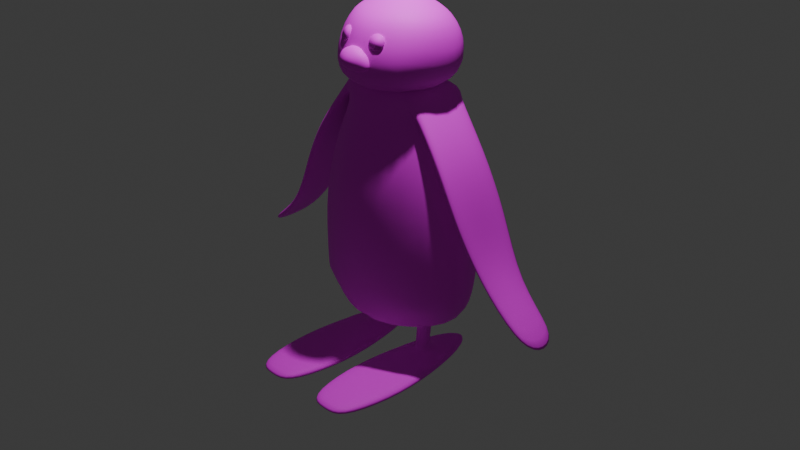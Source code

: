 # Source: pingu.blend  (saved by Blender 4.3.34; exported with 4.5.12 LTS)
import bpy
from mathutils import Matrix  # noqa: F401  (used for matrix-valued properties, if any)

bpy.ops.wm.read_factory_settings(use_empty=True)
scene = bpy.context.scene
scene.name = 'Scene'

# ---- collections
col_collection = bpy.data.collections.new('Collection'); scene.collection.children.link(col_collection)

# ---- images (referenced by path relative to the original .blend; pixels are not part of the script)
import os
ASSET_DIR = os.environ.get("B2B_ASSET_DIR", "")  # directory of the original .blend (textures are referenced by path, not embedded)
HERE = os.path.dirname(os.path.abspath(__file__))  # packed textures are extracted next to this script under _unpacked/

def load_image(name, relpath, width, height, colorspace="sRGB"):
    """Load a texture the original file referenced (path relative to the .blend, or extracted next to this script)."""
    p = next((c for c in (os.path.join(HERE, relpath), os.path.join(ASSET_DIR, relpath)) if relpath and os.path.exists(c)), "")
    if p:
        img = bpy.data.images.load(p, check_existing=True)
        img.name = name
    else:  # same state as the original file: an image datablock whose file is absent (Cycles renders it pink)
        img = bpy.data.images.new(name, width, height)
        img.source = "FILE"
        img.filepath = "//" + (relpath or name)
    img.colorspace_settings.name = colorspace
    return img
img_cabeza_001 = load_image('cabeza.001', 'pinguTexture.png', 1024, 1024, 'sRGB')

# ---- materials (node trees are filled in below, after node groups)
mat_material_001 = bpy.data.materials.new('Material.001')
mat_material_001.alpha_threshold = 0.0
mat_material_001.roughness = 0.5
mat_material_001.line_color = (0.0, 0.0, 0.0, 1.0)

# ---- material node trees
mat_material_001.use_nodes = True; mat_material_001.node_tree.nodes.clear()
_N = mat_material_001.node_tree.nodes; _L = mat_material_001.node_tree.links
n0 = _N.new('ShaderNodeOutputMaterial'); n0.name = 'Material Output'; n0.location = (300, 300)
n1 = _N.new('ShaderNodeBsdfPrincipled'); n1.name = 'Principled BSDF'; n1.location = (10, 300)
n1.inputs[2].default_value = 0.6818
n1.inputs[3].default_value = 1.45
n2 = _N.new('ShaderNodeTexImage'); n2.name = 'Image Texture'; n2.location = (-329, 277)
n2.image = img_cabeza_001
_L.new(n1.outputs[0], n0.inputs[0])
_L.new(n2.outputs[0], n1.inputs[0])
n0.is_active_output = True

# ---- world
world_world = bpy.data.worlds.new('World'); scene.world = world_world
world_world.use_nodes = True; world_world.node_tree.nodes.clear()
_N = world_world.node_tree.nodes; _L = world_world.node_tree.links
n0 = _N.new('ShaderNodeOutputWorld'); n0.name = 'World Output'; n0.location = (300, 300)
n1 = _N.new('ShaderNodeBackground'); n1.name = 'Background'; n1.location = (10, 300)
n1.inputs[0].default_value = (0.05088, 0.05088, 0.05088, 1.0)
_L.new(n1.outputs[0], n0.inputs[0])
n0.is_active_output = True
world_world.color = (0.05088, 0.05088, 0.05088)
world_world.sun_shadow_jitter_overblur = 0.0

# ---- cameras
cam_camera = bpy.data.cameras.new('Camera')
cam_camera.clip_end = 100.0
cam_camera.ortho_scale = 7.314

# ---- lights
light_light = bpy.data.lights.new('Light', 'POINT')
light_light.energy = 1000.0
light_light.shadow_soft_size = 0.1

# ---- meshes
me_cube_001 = bpy.data.meshes.new('Cube.001')
me_cube_001.from_pydata([(0.0, 0.0, -1.0), (0.0, 0.0, 1.517), (0.4594, 0.0, 1.442), (0.8056, 0.0, -1.0), (0.5068, -0.7469, -1.0), (0.468, -0.5033, 1.447), (0.2704, 0.6975, -1.0), (0.4639, 0.3986, 1.444), (0.0, 0.8223, -1.0), (0.0, 0.5306, 1.517), (0.0, -0.8844, -1.0), (0.0, -0.5492, 1.517), (1.201, 0.2156, 0.03439), (0.3335, 0.9131, 0.03439), (0.5699, -1.0, 0.03439), (0.0, -1.0, 0.03439), (0.0, 1.0, 0.03439), (0.8684, 0.2156, 0.7759), (0.2687, 0.9131, 0.7759), (0.5051, -1.0, 0.7759), (0.0, -1.0, 0.7759), (0.0, 1.0, 0.7759), (1.159, 0.2156, -0.7071), (0.3335, 0.9131, -0.7071), (0.5699, -1.0, -0.7071), (0.0, -1.0, -0.7071), (0.0, 0.8223, -0.7071), (0.5455, -0.001433, 1.331), (0.4055, 0.4099, 1.327), (0.4279, -0.5674, 1.323), (0.0, -0.7086, 1.255), (0.0, 0.6966, 1.255), (0.4245, 0.4584, 1.517), (0.4245, 0.0, 1.517), (0.3477, 0.5174, 1.255), (0.6338, 0.0, 1.255), (0.4245, -0.5492, 1.517), (0.5053, -0.7086, 1.255), (2.043, -4.284e-07, -0.6763), (1.963, -0.001433, -0.7517), (1.918, 0.3071, -0.6023), (1.861, 0.3147, -0.6557), (1.919, -0.3483, -0.6009), (1.859, -0.3914, -0.6575), (0.8313, 0.4821, 0.8024), (1.08, 0.4821, 0.2773), (1.419, 0.3147, -0.3148), (1.349, -0.001433, -0.2438), (1.173, -0.001433, 0.2813), (0.851, -0.001433, 0.8064), (0.8717, -1.069e-07, 0.9168), (1.107, -2.139e-07, 0.3917), (1.316, -3.208e-07, -0.1334), (1.429, 0.3071, -0.2366), (1.109, 0.4708, 0.3934), (0.8751, 0.4708, 0.9185), (1.43, -0.3914, -0.3175), (1.114, -0.5674, 0.2732), (0.7628, -0.5674, 0.7983), (0.8782, -0.5033, 0.9216), (1.112, -0.5033, 0.3965), (1.429, -0.3483, -0.2346), (0.4804, 0.0, -1.0), (0.3114, 0.0, -1.0), (0.3378, 0.1016, -1.0), (0.4328, 0.1096, -1.0), (0.4117, -0.1465, -1.0), (0.3272, -0.1626, -1.0), (0.3335, 0.9131, -0.7071), (0.181, 0.0, -1.0), (0.2074, 0.3416, -1.0), (0.482, 0.3496, -1.0), (0.5295, 0.0, -1.0), (0.4609, -0.4106, -1.0), (0.1969, -0.4266, -1.0), (0.4537, 0.01812, -1.354), (0.2847, 0.01812, -1.354), (0.3111, 0.1197, -1.354), (0.4062, 0.1278, -1.354), (0.3851, -0.1284, -1.354), (0.3006, -0.1444, -1.354), (0.4586, 0.01482, -1.255), (0.4111, 0.1245, -1.255), (0.316, 0.1164, -1.255), (0.2896, 0.01482, -1.255), (0.3054, -0.1477, -1.255), (0.39, -0.1317, -1.255), (0.732, 0.3635, -1.492), (0.7658, 1.223, -1.492), (0.6377, 2.139, -1.492), (0.6377, 2.139, -1.392), (0.5621, -0.6325, -1.492), (0.5621, -0.6325, -1.392), (0.4089, -0.9213, -1.492), (0.4089, -0.9213, -1.392), (0.4089, 2.144, -1.492), (0.4089, 2.144, -1.392), (0.732, 0.3635, -1.392), (0.7658, 1.223, -1.392), (0.4089, 0.6732, -1.392), (0.4089, 1.471, -1.392), (0.4089, 0.6732, -1.492), (0.4089, 1.471, -1.492), (0.4089, 0.225, -1.392), (0.567, 0.2047, -1.392), (0.4089, -0.2847, -1.392), (0.5239, -0.2528, -1.392), (0.08578, 0.3635, -1.492), (0.052, 1.223, -1.492), (0.1801, 2.139, -1.492), (0.1801, 2.139, -1.392), (0.2557, -0.6325, -1.492), (0.2557, -0.6325, -1.392), (0.08578, 0.3635, -1.392), (0.052, 1.223, -1.392), (0.2508, 0.2047, -1.392), (0.2938, -0.2528, -1.392)], [], [(23, 13, 12, 22, 68), (31, 9, 32, 34), (24, 14, 15, 25), (0, 69, 74, 10), (53, 52, 38, 40), (33, 1, 11, 36), (8, 6, 71, 70), (37, 36, 11, 30), (32, 9, 1, 33), (22, 12, 14, 24), (26, 16, 13, 23), (14, 19, 20, 15), (13, 18, 17, 12), (12, 17, 19, 14), (16, 21, 18, 13), (8, 26, 23, 6), (3, 22, 24, 4), (4, 24, 25, 10), (6, 23, 68, 22, 3), (19, 37, 30, 20), (18, 34, 35, 17), (17, 35, 37, 19), (21, 31, 34, 18), (47, 46, 41, 39), (2, 7, 32, 33), (7, 28, 34, 32), (28, 27, 35, 34), (5, 2, 33, 36), (29, 5, 36, 37), (27, 29, 37, 35), (41, 40, 38, 39), (39, 38, 42, 43), (56, 47, 39, 43), (52, 61, 42, 38), (46, 53, 40, 41), (61, 56, 43, 42), (5, 29, 58, 59), (59, 58, 57, 60), (60, 57, 56, 61), (28, 7, 55, 44), (44, 55, 54, 45), (45, 54, 53, 46), (2, 5, 59, 50), (50, 59, 60, 51), (51, 60, 61, 52), (29, 27, 49, 58), (58, 49, 48, 57), (57, 48, 47, 56), (27, 28, 44, 49), (49, 44, 45, 48), (48, 45, 46, 47), (7, 2, 50, 55), (55, 50, 51, 54), (54, 51, 52, 53), (84, 83, 77, 76), (82, 81, 75, 78), (10, 74, 73, 4), (4, 73, 72, 3), (71, 6, 3, 72), (70, 69, 0, 8), (64, 63, 69, 70), (65, 64, 70, 71), (62, 65, 71, 72), (66, 62, 72, 73), (67, 66, 73, 74), (63, 67, 74, 69), (85, 84, 76, 80), (81, 86, 79, 75), (83, 82, 78, 77), (86, 85, 80, 79), (66, 67, 85, 86), (64, 65, 82, 83), (62, 66, 86, 81), (67, 63, 84, 85), (65, 62, 81, 82), (63, 64, 83, 84), (97, 92, 91, 87), (93, 91, 92, 94), (88, 89, 90, 98), (102, 95, 89, 88), (97, 98, 100, 99), (98, 90, 96, 100), (93, 101, 87, 91), (89, 95, 96, 90), (92, 106, 105, 94), (101, 102, 88, 87), (116, 115, 113, 112), (87, 88, 98, 97), (97, 99, 103, 104), (111, 112, 113, 107), (93, 94, 112, 111), (108, 114, 110, 109), (102, 108, 109, 95), (113, 99, 100, 114), (114, 100, 96, 110), (93, 111, 107, 101), (109, 110, 96, 95), (112, 94, 105, 116), (101, 107, 108, 102), (107, 113, 114, 108), (113, 115, 103, 99), (106, 92, 97, 104), (115, 116, 80, 76), (116, 105, 79, 80), (105, 106, 75, 79), (106, 104, 78, 75), (104, 103, 77, 78), (103, 115, 76, 77)])
me_cube_001.polygons.foreach_set('use_smooth', [True] * 108)
_uv = me_cube_001.uv_layers.new(name='UVMap')
_uv.uv.foreach_set('vector', [0.604, 0.6673, 0.6055, 0.579, 0.7205, 0.5771, 0.7141, 0.6653, 0.604, 0.6673, 0.5724, 0.4311, 0.5759, 0.3988, 0.6273, 0.3996, 0.6167, 0.431, 0.8776, 0.2733, 0.8776, 0.1868, 0.9446, 0.1843, 0.9446, 0.2708, 0.6999, 0.8055, 0.6783, 0.8055, 0.6764, 0.7546, 0.6999, 0.6999, 0.2787, 0.7758, 0.3154, 0.7618, 0.3154, 0.8496, 0.2787, 0.8349, 0.3294, 0.9151, 0.2787, 0.9151, 0.2787, 0.8496, 0.3294, 0.8496, 0.6999, 0.9037, 0.6676, 0.8888, 0.6423, 0.8472, 0.6751, 0.8463, 0.8791, 0.03678, 0.8853, 0.001869, 0.9352, 0.0, 0.9385, 0.03456, 0.3294, 0.9699, 0.2787, 0.9785, 0.2787, 0.9151, 0.3294, 0.9151, 0.7169, 0.2364, 0.7137, 0.1479, 0.8762, 0.1453, 0.8776, 0.2338, 0.5663, 0.6658, 0.5646, 0.5785, 0.6055, 0.579, 0.604, 0.6673, 0.8776, 0.1868, 0.8852, 0.09994, 0.9446, 0.09772, 0.9446, 0.1843, 0.6055, 0.579, 0.5993, 0.4904, 0.6827, 0.4877, 0.7205, 0.5771, 0.7137, 0.1479, 0.7266, 0.05907, 0.8776, 0.05674, 0.8762, 0.1453, 0.5646, 0.5785, 0.566, 0.4902, 0.5993, 0.4904, 0.6055, 0.579, 0.5658, 0.7007, 0.5663, 0.6658, 0.604, 0.6673, 0.5999, 0.7007, 0.7566, 0.2707, 0.7169, 0.2364, 0.8776, 0.2338, 0.8526, 0.2692, 0.8798, 0.3009, 0.8776, 0.2733, 0.9446, 0.2708, 0.9422, 0.3021, 0.6676, 0.8888, 0.66, 0.9145, 0.66, 0.9145, 0.5615, 0.8312, 0.6037, 0.8055, 0.8852, 0.09994, 0.8791, 0.03678, 0.9385, 0.03456, 0.9446, 0.09772, 0.5993, 0.4904, 0.6167, 0.431, 0.6599, 0.4285, 0.6827, 0.4877, 0.7266, 0.05907, 0.7597, 0.001278, 0.8442, 5.933e-09, 0.8776, 0.05674, 0.566, 0.4902, 0.5724, 0.4311, 0.6167, 0.431, 0.5993, 0.4904, 0.7967, 0.3172, 0.7883, 0.355, 0.7355, 0.355, 0.7234, 0.3172, 0.7676, 0.424, 0.7247, 0.4361, 0.7174, 0.429, 0.7666, 0.4149, 0.7247, 0.4361, 0.7297, 0.4491, 0.7229, 0.46, 0.7174, 0.429, 0.7297, 0.4491, 0.7679, 0.4376, 0.7667, 0.4475, 0.7229, 0.46, 0.8211, 0.4081, 0.7676, 0.424, 0.7666, 0.4149, 0.8254, 0.398, 0.8337, 0.4198, 0.8211, 0.4081, 0.8254, 0.398, 0.8479, 0.4242, 0.7016, 0.7837, 0.6999, 0.7147, 0.7121, 0.6999, 0.7121, 0.7859, 0.7355, 0.355, 0.7287, 0.3541, 0.7137, 0.3174, 0.7234, 0.3172, 0.5612, 0.7382, 0.5516, 0.7397, 0.5529, 0.6947, 0.5612, 0.689, 0.7869, 0.2707, 0.7967, 0.3172, 0.7234, 0.3172, 0.7357, 0.2707, 0.3154, 0.7618, 0.357, 0.7751, 0.357, 0.8343, 0.3154, 0.8496, 0.9331, 0.6357, 0.9395, 0.6287, 0.9617, 0.6979, 0.9525, 0.6992, 0.8338, 0.6377, 0.8428, 0.6437, 0.8446, 0.709, 0.8338, 0.7108, 0.5381, 0.689, 0.5516, 0.6992, 0.5516, 0.7733, 0.5308, 0.7681, 0.5308, 0.7681, 0.5516, 0.7733, 0.55, 0.8484, 0.5406, 0.8354, 0.8294, 0.5364, 0.8402, 0.5486, 0.8279, 0.6256, 0.8206, 0.6174, 0.9455, 0.4054, 0.9592, 0.398, 0.9617, 0.4771, 0.9494, 0.4854, 0.9494, 0.4854, 0.9617, 0.4771, 0.9486, 0.5445, 0.9376, 0.5538, 0.9376, 0.5538, 0.9486, 0.5445, 0.9395, 0.6287, 0.9331, 0.6357, 0.7676, 0.424, 0.8211, 0.4081, 0.8216, 0.4733, 0.7681, 0.4892, 0.7681, 0.4892, 0.8216, 0.4733, 0.8294, 0.5364, 0.7758, 0.5523, 0.7758, 0.5523, 0.8294, 0.5364, 0.8206, 0.6174, 0.7846, 0.6151, 0.8479, 0.7642, 0.9156, 0.7639, 0.9156, 0.827, 0.8479, 0.8274, 0.8479, 0.8274, 0.9156, 0.827, 0.9156, 0.8903, 0.8479, 0.8907, 0.8479, 0.8907, 0.9156, 0.8903, 0.9154, 0.9532, 0.8688, 0.9619, 0.9156, 0.7639, 0.9645, 0.7644, 0.9733, 0.8279, 0.9156, 0.827, 0.9156, 0.827, 0.9733, 0.8279, 0.9732, 0.891, 0.9156, 0.8903, 0.9156, 0.8903, 0.9732, 0.891, 0.9531, 0.9621, 0.9154, 0.9532, 0.7247, 0.4361, 0.7676, 0.424, 0.7681, 0.4892, 0.7174, 0.5035, 0.7174, 0.5035, 0.7681, 0.4892, 0.7758, 0.5523, 0.7252, 0.5666, 0.7252, 0.5666, 0.7758, 0.5523, 0.7846, 0.6151, 0.7505, 0.6377, 0.827, 0.2933, 0.8271, 0.2811, 0.839, 0.2807, 0.8389, 0.2929, 0.7137, 0.3894, 0.7239, 0.3893, 0.724, 0.4012, 0.7138, 0.4014, 0.6999, 0.6999, 0.6764, 0.7546, 0.6448, 0.7565, 0.6394, 0.7163, 0.6394, 0.7163, 0.6448, 0.7565, 0.6366, 0.8055, 0.6037, 0.8055, 0.6423, 0.8472, 0.6676, 0.8888, 0.6037, 0.8055, 0.6366, 0.8055, 0.6751, 0.8463, 0.6783, 0.8055, 0.6999, 0.8055, 0.6999, 0.9037, 0.6595, 0.8176, 0.6627, 0.8055, 0.6783, 0.8055, 0.6751, 0.8463, 0.6482, 0.8186, 0.6595, 0.8176, 0.6751, 0.8463, 0.6423, 0.8472, 0.6425, 0.8055, 0.6482, 0.8186, 0.6423, 0.8472, 0.6366, 0.8055, 0.6507, 0.788, 0.6425, 0.8055, 0.6366, 0.8055, 0.6448, 0.7565, 0.6608, 0.7861, 0.6507, 0.788, 0.6448, 0.7565, 0.6764, 0.7546, 0.6627, 0.8055, 0.6608, 0.7861, 0.6764, 0.7546, 0.6783, 0.8055, 0.827, 0.3126, 0.827, 0.2933, 0.8389, 0.2929, 0.8389, 0.3123, 0.7239, 0.3893, 0.7432, 0.3889, 0.7433, 0.4008, 0.724, 0.4012, 0.8086, 0.3565, 0.8197, 0.3558, 0.82, 0.3677, 0.809, 0.3685, 0.7436, 0.3878, 0.7538, 0.3885, 0.7535, 0.4001, 0.7433, 0.3993, 0.7433, 0.3585, 0.7535, 0.3592, 0.7538, 0.3885, 0.7436, 0.3878, 0.809, 0.326, 0.82, 0.3252, 0.8197, 0.3558, 0.8086, 0.3565, 0.724, 0.3589, 0.7433, 0.3585, 0.7432, 0.3889, 0.7239, 0.3893, 0.7967, 0.3143, 0.7967, 0.295, 0.827, 0.2933, 0.827, 0.3126, 0.7138, 0.359, 0.724, 0.3589, 0.7239, 0.3893, 0.7137, 0.3894, 0.7967, 0.295, 0.7967, 0.2828, 0.8271, 0.2811, 0.827, 0.2933, 0.9762, 0.1945, 0.9763, 0.3128, 0.9643, 0.3128, 0.9569, 0.1939, 0.9644, 0.3516, 0.9643, 0.3128, 0.9763, 0.3128, 0.9763, 0.3516, 0.9569, 0.09667, 0.9644, 0.0006249, 0.9763, 0.0006152, 0.9763, 0.09728, 0.3137, 0.6814, 0.3119, 0.7618, 0.2846, 0.7605, 0.2718, 0.6508, 0.9314, 0.5522, 0.9331, 0.6549, 0.8898, 0.6835, 0.892, 0.5883, 0.9331, 0.6549, 0.9153, 0.7639, 0.888, 0.7639, 0.8898, 0.6835, 0.3202, 0.3959, 0.3159, 0.5862, 0.2781, 0.5484, 0.3011, 0.4299, 0.7967, 0.3793, 0.7967, 0.3522, 0.8086, 0.3521, 0.8086, 0.3792, 0.9138, 0.4329, 0.9082, 0.4781, 0.8946, 0.474, 0.8963, 0.398, 0.3159, 0.5862, 0.3137, 0.6814, 0.2718, 0.6508, 0.2781, 0.5484, 0.8808, 0.4775, 0.8744, 0.532, 0.8542, 0.5505, 0.8772, 0.4321, 0.9569, 0.1939, 0.9569, 0.09667, 0.9763, 0.09728, 0.9762, 0.1945, 0.9314, 0.5522, 0.892, 0.5883, 0.8932, 0.5348, 0.9121, 0.5328, 0.9641, 0.3314, 0.9521, 0.3314, 0.952, 0.2127, 0.9639, 0.2127, 0.9643, 0.3657, 0.9524, 0.3657, 0.9521, 0.3314, 0.9641, 0.3314, 0.964, 0.1101, 0.952, 0.1101, 0.9524, 0.0006152, 0.9643, 0.000629, 0.3137, 0.6814, 0.357, 0.6528, 0.3392, 0.7618, 0.3119, 0.7618, 0.8542, 0.5505, 0.892, 0.5883, 0.8898, 0.6835, 0.8479, 0.653, 0.8479, 0.653, 0.8898, 0.6835, 0.888, 0.7639, 0.8607, 0.7626, 0.3202, 0.3959, 0.3377, 0.4308, 0.3553, 0.5501, 0.3159, 0.5862, 0.7967, 0.3253, 0.8086, 0.3252, 0.8086, 0.3521, 0.7967, 0.3522, 0.8772, 0.4321, 0.8963, 0.398, 0.8946, 0.474, 0.8808, 0.4775, 0.3159, 0.5862, 0.3553, 0.5501, 0.357, 0.6528, 0.3137, 0.6814, 0.9639, 0.2127, 0.952, 0.2127, 0.952, 0.1101, 0.964, 0.1101, 0.8542, 0.5505, 0.8744, 0.532, 0.8932, 0.5348, 0.892, 0.5883, 0.9082, 0.4781, 0.9138, 0.4329, 0.9314, 0.5522, 0.9121, 0.5328, 0.8434, 0.2707, 0.8434, 0.3252, 0.8389, 0.3123, 0.8389, 0.2929, 0.8808, 0.4775, 0.8946, 0.474, 0.8912, 0.4925, 0.8812, 0.4904, 0.8946, 0.474, 0.9082, 0.4781, 0.899, 0.5102, 0.8912, 0.4925, 0.9082, 0.4781, 0.9121, 0.5328, 0.8931, 0.5232, 0.899, 0.5102, 0.9121, 0.5328, 0.8932, 0.5348, 0.8817, 0.522, 0.8931, 0.5232, 0.8932, 0.5348, 0.8744, 0.532, 0.8789, 0.5097, 0.8817, 0.522])
me_cube_001.materials.append(mat_material_001)
me_cube_001.use_paint_bone_selection = False
me_cube_001.use_paint_mask = True
me_cube_001.update()
me_cube_002 = bpy.data.meshes.new('Cube.002')
me_cube_002.from_pydata([(0.3281, 0.3946, 4.372), (0.6966, 0.5256, 3.744), (0.291, -0.4571, 4.423), (0.6066, -0.8627, 3.626), (0.0, 0.822, 3.404), (0.0, -0.5614, 4.409), (0.0, -1.0, 3.349), (0.0, 0.5019, 4.409), (0.5794, 0.6101, 4.097), (0.6469, -0.4611, 4.266), (0.0, 0.7604, 4.158), (0.0, -0.8966, 4.158), (0.6598, -0.005795, 4.409), (1.0, 0.0, 3.349), (0.0, 0.0, 3.349), (0.0, 0.0, 4.722), (0.7854, -0.005795, 4.158)], [], [(3, 9, 11, 6), (14, 13, 3, 6), (16, 12, 2, 9), (10, 7, 0, 8), (9, 2, 5, 11), (12, 15, 5, 2), (4, 10, 8, 1), (13, 16, 9, 3), (1, 8, 16, 13), (0, 7, 15, 12), (8, 0, 12, 16), (4, 1, 13, 14)])
me_cube_002.polygons.foreach_set('use_smooth', [True] * 12)
_uv = me_cube_002.uv_layers.new(name='UVMap')
_uv.uv.foreach_set('vector', [0.4701, 0.8662, 0.4219, 0.8032, 0.5114, 0.7822, 0.5308, 0.844, 0.7174, 0.736, 0.8338, 0.7384, 0.7954, 0.8372, 0.7174, 0.855, 0.3705, 0.7973, 0.3767, 0.7697, 0.4458, 0.7634, 0.4219, 0.8032, 0.8095, 0.855, 0.8401, 0.8642, 0.8369, 0.9056, 0.804, 0.9264, 0.4219, 0.8032, 0.4458, 0.7634, 0.477, 0.7466, 0.5114, 0.7822, 0.3767, 0.7697, 0.4207, 0.6945, 0.477, 0.7466, 0.4458, 0.7634, 0.7193, 0.855, 0.8095, 0.855, 0.804, 0.9264, 0.7625, 0.944, 0.364, 0.8704, 0.3705, 0.7973, 0.4219, 0.8032, 0.4701, 0.8662, 0.7625, 0.944, 0.804, 0.9264, 0.8135, 0.9734, 0.7174, 1.0, 0.364, 0.7238, 0.3776, 0.689, 0.4207, 0.6945, 0.3767, 0.7697, 0.804, 0.9264, 0.8369, 0.9056, 0.8431, 0.9585, 0.8135, 0.9734, 0.7189, 0.6377, 0.809, 0.6711, 0.8338, 0.7384, 0.7174, 0.736])
me_cube_002.materials.append(mat_material_001)
me_cube_002.use_mirror_vertex_groups = False
me_cube_002.update()
me_cube = bpy.data.meshes.new('Cube')
me_cube.from_pydata([(-26.68, -6.681, 6.007), (-26.36, -6.681, 7.532), (-26.68, -5.027, 6.007), (-26.36, -5.027, 7.532), (-23.36, -6.681, 6.007), (-23.83, -6.681, 7.532), (-23.36, -5.027, 6.007), (-23.83, -5.027, 7.532), (-25.02, -5.027, 5.799), (-25.02, -5.027, 8.075), (-25.02, -6.681, 5.799), (-25.02, -6.681, 8.075), (-26.68, -6.681, 6.765), (-26.68, -5.027, 6.765), (-23.36, -5.027, 6.765), (-23.36, -6.681, 6.765), (-25.02, -8.076, 6.765), (-25.02, -5.027, 6.765), (-26.68, -6.006, 6.007), (-26.36, -6.006, 7.532), (-23.36, -6.006, 6.007), (-23.83, -6.006, 7.532), (-25.02, -6.006, 8.075), (-25.02, -6.006, 5.799), (-23.36, -6.006, 6.765), (-26.68, -6.006, 6.765)], [], [(25, 19, 3, 13), (17, 9, 7, 14), (24, 21, 5, 15), (16, 11, 1, 12), (23, 20, 4, 10), (22, 19, 1, 11), (21, 22, 11, 5), (18, 23, 10, 0), (15, 5, 11, 16), (13, 3, 9, 17), (2, 13, 17, 8), (4, 15, 16, 10), (10, 16, 12, 0), (20, 24, 15, 4), (8, 17, 14, 6), (18, 25, 13, 2), (0, 12, 25, 18), (6, 14, 24, 20), (2, 8, 23, 18), (7, 9, 22, 21), (9, 3, 19, 22), (8, 6, 20, 23), (14, 7, 21, 24), (12, 1, 19, 25)])
me_cube.polygons.foreach_set('use_smooth', [True] * 24)
_uv = me_cube.uv_layers.new(name='UVMap')
_uv.uv.foreach_set('vector', [0.6291, 0.08611, 0.5361, 0.07806, 0.5126, -1.302e-07, 0.6055, 0.008054, 0.1154, 0.5938, 0.2718, 0.5938, 0.207, 0.7364, 0.1154, 0.7918, 0.4808, 0.6018, 0.4808, 0.4988, 0.5615, 0.4988, 0.5615, 0.6018, 0.5556, 0.3802, 0.4038, 0.2128, 0.5524, 0.1319, 0.6453, 0.14, 0.1169, 0.1979, 0.1169, -8.822e-09, 0.1975, -1.491e-08, 0.1975, 0.1979, 0.3875, 0.159, 0.5361, 0.07806, 0.5524, 0.1319, 0.4038, 0.2128, 0.4808, 0.4988, 0.4808, 0.398, 0.5615, 0.398, 0.5615, 0.4988, 0.1169, 0.3959, 0.1169, 0.1979, 0.1975, 0.1979, 0.1975, 0.3959, 0.3988, 0.398, 0.364, 0.3291, 0.4038, 0.2128, 0.5556, 0.3802, 0.1154, 0.3959, 0.207, 0.434, 0.2718, 0.5938, 0.1154, 0.5938, 0.02486, 0.3959, 0.1154, 0.3959, 0.1154, 0.5938, 4.483e-08, 0.5938, 0.1975, -1.491e-08, 0.1975, -1.491e-08, 0.364, 0.1979, 0.1975, 0.1979, 0.1975, 0.1979, 0.364, 0.1979, 0.1975, 0.3959, 0.1975, 0.3959, 0.4808, 0.689, 0.4808, 0.6018, 0.5615, 0.6018, 0.5615, 0.689, 4.483e-08, 0.5938, 0.1154, 0.5938, 0.1154, 0.7918, 0.02486, 0.7918, 0.6975, 0.1186, 0.6291, 0.08611, 0.6055, 0.008054, 0.6739, 0.04054, 0.7137, 0.1724, 0.6453, 0.14, 0.6291, 0.08611, 0.6975, 0.1186, 0.364, 0.689, 0.364, 0.6018, 0.4808, 0.6018, 0.4808, 0.689, 2.989e-08, 0.3959, 1.494e-08, 0.1979, 0.1169, 0.1979, 0.1169, 0.3959, 0.364, 0.4988, 0.364, 0.398, 0.4808, 0.398, 0.4808, 0.4988, 0.364, 0.08094, 0.5126, -1.302e-07, 0.5361, 0.07806, 0.3875, 0.159, 1.494e-08, 0.1979, 0.0, 0.0, 0.1169, -8.822e-09, 0.1169, 0.1979, 0.364, 0.6018, 0.364, 0.4988, 0.4808, 0.4988, 0.4808, 0.6018, 0.6453, 0.14, 0.5524, 0.1319, 0.5361, 0.07806, 0.6291, 0.08611])
me_cube.materials.append(mat_material_001)
me_cube.update()
me_cylinder = bpy.data.meshes.new('Cylinder')
me_cylinder.from_pydata([(0.1397, 0.4884, -0.9394), (0.1397, 0.4884, -0.7668), (0.253, 0.4773, -0.9394), (0.253, 0.4773, -0.7668), (0.3619, 0.4442, -0.9394), (0.3619, 0.4442, -0.7668), (0.4624, 0.3905, -0.9394), (0.4624, 0.3905, -0.7668), (0.5504, 0.3183, -0.9394), (0.5504, 0.3183, -0.7668), (0.6226, 0.2303, -0.9394), (0.6226, 0.2303, -0.7668), (0.6763, 0.1298, -0.9394), (0.6763, 0.1298, -0.7668), (0.7094, 0.02086, -0.9394), (0.7094, 0.02086, -0.7668), (0.7205, -0.09247, -0.9394), (0.7205, -0.09247, -0.7668), (0.7094, -0.2058, -0.9394), (0.7094, -0.2058, -0.7668), (0.6763, -0.3148, -0.9394), (0.6763, -0.3148, -0.7668), (0.6226, -0.4152, -0.9394), (0.6226, -0.4152, -0.7668), (0.5504, -0.5032, -0.9394), (0.5504, -0.5032, -0.7668), (0.4624, -0.5755, -0.9394), (0.4624, -0.5755, -0.7668), (0.3619, -0.6291, -0.9394), (0.3619, -0.6291, -0.7668), (0.253, -0.6622, -0.9394), (0.253, -0.6622, -0.7668), (0.1397, -0.6734, -0.9394), (0.1397, -0.6734, -0.7668), (0.02633, -0.6622, -0.9394), (0.02633, -0.6622, -0.7668), (-0.08264, -0.6291, -0.9394), (-0.08264, -0.6291, -0.7668), (-0.1831, -0.5755, -0.9394), (-0.1831, -0.5755, -0.7668), (-0.2711, -0.5032, -0.9394), (-0.2711, -0.5032, -0.7668), (-0.3433, -0.4152, -0.9394), (-0.3433, -0.4152, -0.7668), (-0.397, -0.3148, -0.9394), (-0.397, -0.3148, -0.7668), (-0.4301, -0.2058, -0.9394), (-0.4301, -0.2058, -0.7668), (-0.4412, -0.09247, -0.9394), (-0.4412, -0.09247, -0.7668), (-0.4301, 0.02086, -0.9394), (-0.4301, 0.02086, -0.7668), (-0.397, 0.1298, -0.9394), (-0.397, 0.1298, -0.7668), (-0.3433, 0.2303, -0.9394), (-0.3433, 0.2303, -0.7668), (-0.2711, 0.3183, -0.9394), (-0.2711, 0.3183, -0.7668), (-0.1831, 0.3905, -0.9394), (-0.1831, 0.3905, -0.7668), (-0.08264, 0.4442, -0.9394), (-0.08264, 0.4442, -0.7668), (0.02633, 0.4773, -0.9394), (0.02633, 0.4773, -0.7668)], [], [(0, 1, 3, 2), (2, 3, 5, 4), (4, 5, 7, 6), (6, 7, 9, 8), (8, 9, 11, 10), (10, 11, 13, 12), (12, 13, 15, 14), (14, 15, 17, 16), (16, 17, 19, 18), (18, 19, 21, 20), (20, 21, 23, 22), (22, 23, 25, 24), (24, 25, 27, 26), (26, 27, 29, 28), (28, 29, 31, 30), (30, 31, 33, 32), (32, 33, 35, 34), (34, 35, 37, 36), (36, 37, 39, 38), (38, 39, 41, 40), (40, 41, 43, 42), (42, 43, 45, 44), (44, 45, 47, 46), (46, 47, 49, 48), (48, 49, 51, 50), (50, 51, 53, 52), (52, 53, 55, 54), (54, 55, 57, 56), (56, 57, 59, 58), (58, 59, 61, 60), (3, 1, 63, 61, 59, 57, 55, 53, 51, 49, 47, 45, 43, 41, 39, 37, 35, 33, 31, 29, 27, 25, 23, 21, 19, 17, 15, 13, 11, 9, 7, 5), (60, 61, 63, 62), (62, 63, 1, 0), (0, 2, 4, 6, 8, 10, 12, 14, 16, 18, 20, 22, 24, 26, 28, 30, 32, 34, 36, 38, 40, 42, 44, 46, 48, 50, 52, 54, 56, 58, 60, 62)])
me_cylinder.polygons.foreach_set('use_smooth', [True] * 34)
_uv = me_cylinder.uv_layers.new(name='UVMap')
_uv.uv.foreach_set('vector', [0.8982, 0.3393, 0.8776, 0.3393, 0.8776, 0.326, 0.8982, 0.326, 0.8982, 0.326, 0.8776, 0.326, 0.8776, 0.3134, 0.8982, 0.3134, 0.8982, 0.3134, 0.8776, 0.3134, 0.8776, 0.3021, 0.8982, 0.3021, 0.5514, 0.946, 0.5308, 0.946, 0.5308, 0.9364, 0.5514, 0.9364, 0.5514, 0.9364, 0.5308, 0.9364, 0.5308, 0.9251, 0.5514, 0.9251, 0.5514, 0.9251, 0.5308, 0.9251, 0.5308, 0.9126, 0.5514, 0.9126, 0.5514, 0.9126, 0.5308, 0.9126, 0.5308, 0.8992, 0.5514, 0.8992, 0.5514, 0.8992, 0.5308, 0.8992, 0.5308, 0.8856, 0.5514, 0.8856, 0.5514, 0.8856, 0.5308, 0.8856, 0.5308, 0.8723, 0.5514, 0.8723, 0.5514, 0.8723, 0.5308, 0.8723, 0.5308, 0.8597, 0.5514, 0.8597, 0.5514, 0.8597, 0.5308, 0.8597, 0.5308, 0.8484, 0.5514, 0.8484, 0.35, 0.9472, 0.3294, 0.9472, 0.3294, 0.9376, 0.35, 0.9376, 0.35, 0.9376, 0.3294, 0.9376, 0.3294, 0.9263, 0.35, 0.9263, 0.35, 0.9263, 0.3294, 0.9263, 0.3294, 0.9137, 0.35, 0.9137, 0.35, 0.9137, 0.3294, 0.9137, 0.3294, 0.9004, 0.35, 0.9004, 0.35, 0.9004, 0.3294, 0.9004, 0.3294, 0.8868, 0.35, 0.8868, 0.35, 0.8868, 0.3294, 0.8868, 0.3294, 0.8734, 0.35, 0.8734, 0.35, 0.8734, 0.3294, 0.8734, 0.3294, 0.8609, 0.35, 0.8609, 0.35, 0.8609, 0.3294, 0.8609, 0.3294, 0.8496, 0.35, 0.8496, 0.8701, 0.3779, 0.8495, 0.3779, 0.8495, 0.3683, 0.8701, 0.3683, 0.8701, 0.3683, 0.8495, 0.3683, 0.8495, 0.357, 0.8701, 0.357, 0.8701, 0.357, 0.8495, 0.357, 0.8495, 0.3444, 0.8701, 0.3444, 0.8701, 0.3444, 0.8495, 0.3444, 0.8495, 0.3311, 0.8701, 0.3311, 0.8701, 0.3311, 0.8495, 0.3311, 0.8495, 0.3175, 0.8701, 0.3175, 0.8701, 0.3175, 0.8495, 0.3175, 0.8495, 0.3041, 0.8701, 0.3041, 0.8701, 0.3041, 0.8495, 0.3041, 0.8495, 0.2916, 0.8701, 0.2916, 0.8701, 0.2916, 0.8495, 0.2916, 0.8495, 0.2803, 0.8701, 0.2803, 0.8701, 0.2803, 0.8495, 0.2803, 0.8495, 0.2707, 0.8701, 0.2707, 0.8982, 0.3901, 0.8776, 0.3901, 0.8776, 0.3788, 0.8982, 0.3788, 0.8982, 0.3788, 0.8776, 0.3788, 0.8776, 0.3662, 0.8982, 0.3662, 0.002652, 0.8809, 7.978e-09, 0.8676, 8.267e-09, 0.854, 0.002652, 0.8406, 0.007855, 0.8281, 0.01541, 0.8168, 0.02502, 0.8072, 0.03633, 0.7996, 0.04889, 0.7944, 0.06222, 0.7918, 0.07582, 0.7918, 0.08915, 0.7944, 0.1017, 0.7996, 0.113, 0.8072, 0.1226, 0.8168, 0.1302, 0.8281, 0.1354, 0.8406, 0.138, 0.854, 0.138, 0.8676, 0.1354, 0.8809, 0.1302, 0.8935, 0.1226, 0.9048, 0.113, 0.9144, 0.1017, 0.9219, 0.08915, 0.9271, 0.07582, 0.9298, 0.06222, 0.9298, 0.04889, 0.9271, 0.03633, 0.9219, 0.02502, 0.9144, 0.01541, 0.9048, 0.007855, 0.8935, 0.8982, 0.3662, 0.8776, 0.3662, 0.8776, 0.3529, 0.8982, 0.3529, 0.8982, 0.3529, 0.8776, 0.3529, 0.8776, 0.3393, 0.8982, 0.3393, 0.1631, 0.9144, 0.1534, 0.9048, 0.1459, 0.8935, 0.1407, 0.8809, 0.138, 0.8676, 0.138, 0.854, 0.1407, 0.8406, 0.1459, 0.8281, 0.1534, 0.8168, 0.1631, 0.8072, 0.1744, 0.7996, 0.1869, 0.7944, 0.2003, 0.7918, 0.2139, 0.7918, 0.2272, 0.7944, 0.2398, 0.7996, 0.2511, 0.8072, 0.2607, 0.8168, 0.2682, 0.8281, 0.2734, 0.8406, 0.2761, 0.854, 0.2761, 0.8676, 0.2734, 0.8809, 0.2682, 0.8935, 0.2607, 0.9048, 0.2511, 0.9144, 0.2398, 0.9219, 0.2272, 0.9271, 0.2139, 0.9298, 0.2003, 0.9298, 0.1869, 0.9271, 0.1744, 0.9219])
me_cylinder.materials.append(mat_material_001)
me_cylinder.use_paint_bone_selection = False
me_cylinder.use_paint_mask = True
me_cylinder.update()

# ---- objects
ob_light = bpy.data.objects.new('Light', light_light)
ob_camera = bpy.data.objects.new('Camera', cam_camera)
ob_cuerpo = bpy.data.objects.new('Cuerpo', me_cube_001)
ob_cabeza = bpy.data.objects.new('Cabeza', me_cube_002)
ob_cube = bpy.data.objects.new('Cube', me_cube)
ob_cylinder = bpy.data.objects.new('Cylinder', me_cylinder)

# ---- transforms, parenting, visibility, modifiers, constraints
ob_light.location = (0.6742, -0.1852, 6.033)
ob_light.rotation_euler = (0.6503, 0.05522, 1.866)
ob_light.scale = (0.7593, 0.7593, 0.7593)
ob_light.lock_rotations_4d = False
ob_light.empty_display_type = 'ARROWS'
ob_light.color = (0.0, 0.0, 0.0, 0.0)
ob_light.lineart.crease_threshold = 0.0
ob_camera.location = (7.359, -6.926, 4.958)
ob_camera.rotation_euler = (1.109, 0.0, 0.8149)
ob_camera.lock_rotations_4d = False
ob_camera.empty_display_type = 'ARROWS'
ob_camera.color = (0.0, 0.0, 0.0, 0.0)
ob_camera.display_type = 'WIRE'
ob_camera.lineart.crease_threshold = 0.0
ob_cuerpo.location = (0.0, 0.0, 0.01527)
ob_cuerpo.scale = (1.0, -0.6598, 1.0)
_m = ob_cuerpo.modifiers.new('Mirror', 'MIRROR')
_m.use_clip = True
_m = ob_cuerpo.modifiers.new('Subdivision', 'SUBSURF')
_m.levels = 2
ob_cabeza.location = (0.01176, 0.04277, -1.124)
ob_cabeza.scale = (0.7593, 0.7593, 0.7593)
ob_cabeza.lock_rotations_4d = False
ob_cabeza.empty_display_type = 'ARROWS'
ob_cabeza.lineart.crease_threshold = 0.0
_m = ob_cabeza.modifiers.new('Mirror', 'MIRROR')
_m.use_clip = True
_m = ob_cabeza.modifiers.new('Subdivision', 'SUBSURF')
_m.levels = 2
ob_cube.location = (2.865, 0.1433, 1.032)
ob_cube.scale = (0.1139, 0.1139, 0.1139)
_m = ob_cube.modifiers.new('Subdivision', 'SUBSURF')
_m.levels = 2
ob_cylinder.location = (0.2273, -0.569, 2.054)
ob_cylinder.rotation_euler = (1.102, -0.0, 0.3371)
ob_cylinder.scale = (0.1299, 0.1299, 0.1299)
_m = ob_cylinder.modifiers.new('Mirror', 'MIRROR')
_m.mirror_object = ob_cabeza

# ---- collection membership
col_collection.objects.link(ob_light)
col_collection.objects.link(ob_camera)
col_collection.objects.link(ob_cuerpo)
col_collection.objects.link(ob_cabeza)
col_collection.objects.link(ob_cube)
col_collection.objects.link(ob_cylinder)

# ---- scene / render settings (as saved in the file)
scene.camera = ob_camera
scene.frame_start = 1; scene.frame_end = 250; scene.frame_set(15)
scene.render.engine = 'BLENDER_EEVEE_NEXT'
bpy.context.view_layer.update()
